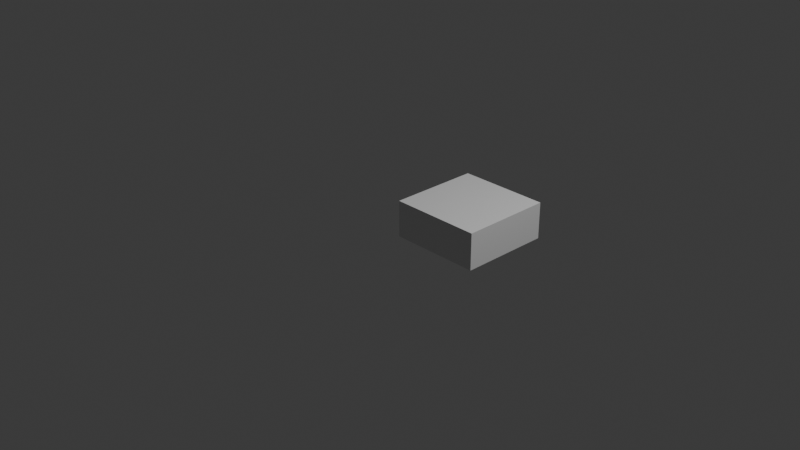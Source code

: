 # Source: rectangle_001_low_res.blend  (saved by Blender 5.1.30; exported with 4.5.12 LTS)
import bpy
from mathutils import Matrix  # noqa: F401  (used for matrix-valued properties, if any)

bpy.ops.wm.read_factory_settings(use_empty=True)
scene = bpy.context.scene
scene.name = 'Scene'

# ---- collections
col_collection = bpy.data.collections.new('Collection'); scene.collection.children.link(col_collection)

# ---- materials (node trees are filled in below, after node groups)
mat_material = bpy.data.materials.new('Material')
mat_material.alpha_threshold = 0.0
mat_material.use_backface_culling_lightprobe_volume = False
mat_material.roughness = 0.5
mat_material.line_color = (0.0, 0.0, 0.0, 1.0)

# ---- material node trees
mat_material.use_nodes = True; mat_material.node_tree.nodes.clear()
_N = mat_material.node_tree.nodes; _L = mat_material.node_tree.links
n0 = _N.new('ShaderNodeOutputMaterial'); n0.name = 'Material Output'; n0.location = (200, 100)
n1 = _N.new('ShaderNodeBsdfPrincipled'); n1.name = 'Principled BSDF'; n1.location = (-200, 100)
_L.new(n1.outputs[0], n0.inputs[0])
n0.is_active_output = True

# ---- world
world_world = bpy.data.worlds.new('World'); scene.world = world_world
world_world.use_nodes = True; world_world.node_tree.nodes.clear()
_N = world_world.node_tree.nodes; _L = world_world.node_tree.links
n0 = _N.new('ShaderNodeOutputWorld'); n0.name = 'World Output'; n0.location = (200, 100)
n1 = _N.new('ShaderNodeBackground'); n1.name = 'Background'; n1.location = (-200, 100)
n1.inputs[0].default_value = (0.05088, 0.05088, 0.05088, 1.0)
_L.new(n1.outputs[0], n0.inputs[0])
n0.is_active_output = True
world_world.color = (0.05088, 0.05088, 0.05088)
world_world.sun_shadow_jitter_overblur = 0.0

# ---- cameras
cam_camera = bpy.data.cameras.new('Camera')
cam_camera.clip_end = 100.0
cam_camera.ortho_scale = 7.314

# ---- lights
light_light = bpy.data.lights.new('Light', 'POINT')
light_light.energy = 1000.0
light_light.shadow_soft_size = 0.1

# ---- meshes
me_cube = bpy.data.meshes.new('Cube')
me_cube.from_pydata([(1.0, 1.0, 0.2), (1.0, 1.0, -0.2), (1.0, 0.0, 0.2), (1.0, 0.0, -0.2), (0.0, 1.0, 0.2), (0.0, 1.0, -0.2), (0.0, 0.0, 0.2), (0.0, 0.0, -0.2)], [], [(0, 4, 6, 2), (3, 2, 6, 7), (7, 6, 4, 5), (5, 1, 3, 7), (1, 0, 2, 3), (5, 4, 0, 1)])
_uv = me_cube.uv_layers.new(name='UVMap')
_uv.uv.foreach_set('vector', [0.625, 0.5, 0.875, 0.5, 0.875, 0.75, 0.625, 0.75, 0.375, 0.75, 0.625, 0.75, 0.625, 1.0, 0.375, 1.0, 0.375, 0.0, 0.625, 0.0, 0.625, 0.25, 0.375, 0.25, 0.125, 0.5, 0.375, 0.5, 0.375, 0.75, 0.125, 0.75, 0.375, 0.5, 0.625, 0.5, 0.625, 0.75, 0.375, 0.75, 0.375, 0.25, 0.625, 0.25, 0.625, 0.5, 0.375, 0.5])
me_cube.materials.append(mat_material)
me_cube.use_mirror_vertex_groups = False
me_cube.update()

# ---- objects
ob_cube = bpy.data.objects.new('Cube', me_cube)
ob_light = bpy.data.objects.new('Light', light_light)
ob_camera = bpy.data.objects.new('Camera', cam_camera)

# ---- transforms, parenting, visibility, modifiers, constraints
ob_cube.location = (0.0, 0.0, 0.0)
ob_cube.lock_rotations_4d = False
ob_cube.empty_display_type = 'ARROWS'
ob_cube.lineart.crease_threshold = 0.0
ob_light.location = (4.076, 1.005, 5.904)
ob_light.rotation_euler = (0.6503, 0.05522, 1.866)
ob_light.lock_rotations_4d = False
ob_light.empty_display_type = 'ARROWS'
ob_light.color = (0.0, 0.0, 0.0, 0.0)
ob_light.lineart.crease_threshold = 0.0
ob_camera.location = (7.359, -6.926, 4.958)
ob_camera.rotation_euler = (1.109, 0.0, 0.8149)
ob_camera.lock_rotations_4d = False
ob_camera.empty_display_type = 'ARROWS'
ob_camera.color = (0.0, 0.0, 0.0, 0.0)
ob_camera.display_type = 'WIRE'
ob_camera.lineart.crease_threshold = 0.0

# ---- collection membership
col_collection.objects.link(ob_cube)
col_collection.objects.link(ob_light)
col_collection.objects.link(ob_camera)

# ---- scene / render settings (as saved in the file)
scene.camera = ob_camera
scene.frame_start = 1; scene.frame_end = 250; scene.frame_set(1)
scene.render.engine = 'BLENDER_EEVEE_NEXT'
scene.render.bake_bias = 0.0
scene.render.bake_samples = 0
scene.cycles.sampling_pattern = 'TABULATED_SOBOL'
scene.eevee.use_volume_custom_range = False
bpy.context.view_layer.update()
